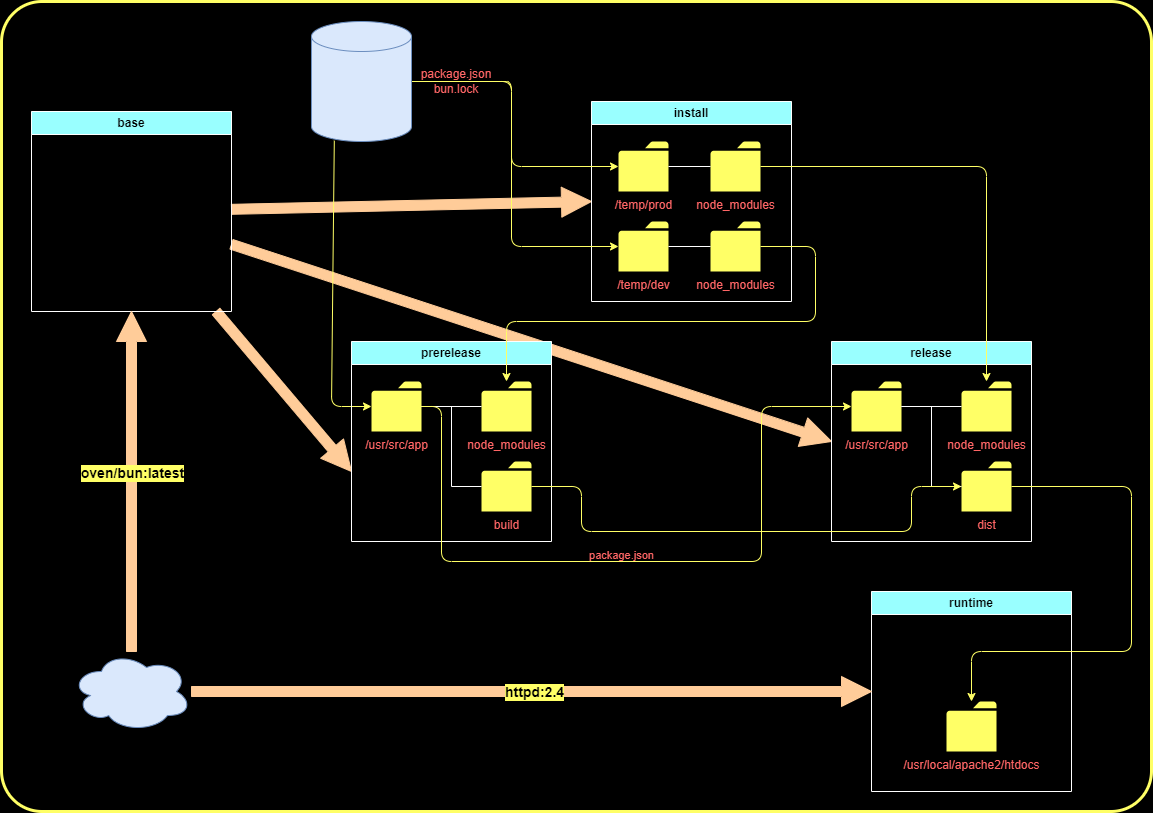

The diagram above was exported from draw.io. Its source (the exported page's mxGraphModel, read from the mxfile embedded in the PNG):
<mxGraphModel dx="1233" dy="851" grid="0" gridSize="10" guides="1" tooltips="1" connect="1" arrows="1" fold="1" page="1" pageScale="1" pageWidth="1169" pageHeight="827" background="#000000" math="0" shadow="0">
  <root>
    <mxCell id="0" />
    <mxCell id="1" parent="0" />
    <mxCell id="71" value="" style="rounded=1;whiteSpace=wrap;html=1;glass=0;fillColor=none;strokeColor=#FFFF66;arcSize=5;strokeWidth=3;fontColor=#FFFFFF;" parent="1" vertex="1">
      <mxGeometry x="10" y="10" width="1150" height="810" as="geometry" />
    </mxCell>
    <mxCell id="62" style="edgeStyle=none;html=1;strokeColor=#FFCC99;shape=arrow;fillColor=#FFCC99;" parent="1" source="3" edge="1">
      <mxGeometry relative="1" as="geometry">
        <mxPoint x="360" y="480" as="targetPoint" />
      </mxGeometry>
    </mxCell>
    <mxCell id="66" style="edgeStyle=none;html=1;entryX=0;entryY=0.5;entryDx=0;entryDy=0;shape=arrow;strokeColor=#FFCC99;fillColor=#FFCC99;" parent="1" source="3" target="4" edge="1">
      <mxGeometry relative="1" as="geometry" />
    </mxCell>
    <mxCell id="69" style="edgeStyle=none;html=1;entryX=0;entryY=0.5;entryDx=0;entryDy=0;shape=arrow;strokeColor=#FFCC99;fillColor=#FFCC99;" parent="1" source="3" target="6" edge="1">
      <mxGeometry relative="1" as="geometry" />
    </mxCell>
    <mxCell id="3" value="base" style="swimlane;whiteSpace=wrap;html=1;strokeColor=#FFFFFF;fillColor=#99FFFF;gradientColor=none;" parent="1" vertex="1">
      <mxGeometry x="40" y="120" width="200" height="200" as="geometry" />
    </mxCell>
    <mxCell id="4" value="install" style="swimlane;whiteSpace=wrap;html=1;strokeColor=#FFFFFF;fillColor=#99FFFF;" parent="1" vertex="1">
      <mxGeometry x="600" y="110" width="200" height="200" as="geometry" />
    </mxCell>
    <mxCell id="28" value="" style="edgeStyle=none;html=1;" parent="4" source="26" target="25" edge="1">
      <mxGeometry relative="1" as="geometry" />
    </mxCell>
    <mxCell id="26" value="/temp/prod" style="sketch=0;pointerEvents=1;shadow=0;dashed=0;html=1;strokeColor=none;fillColor=#FFFF66;labelPosition=center;verticalLabelPosition=bottom;verticalAlign=top;outlineConnect=0;align=center;shape=mxgraph.office.concepts.folder;fillStyle=solid;labelBackgroundColor=none;fontColor=#FF6666;" parent="4" vertex="1">
      <mxGeometry x="27" y="40" width="50" height="50" as="geometry" />
    </mxCell>
    <mxCell id="25" value="/temp/dev" style="sketch=0;pointerEvents=1;shadow=0;dashed=0;html=1;strokeColor=none;fillColor=#FFFF66;labelPosition=center;verticalLabelPosition=bottom;verticalAlign=top;outlineConnect=0;align=center;shape=mxgraph.office.concepts.folder;fillStyle=solid;fontColor=#FF6666;" parent="4" vertex="1">
      <mxGeometry x="27" y="120" width="50" height="50" as="geometry" />
    </mxCell>
    <mxCell id="6" value="&lt;div&gt;&lt;span style=&quot;background-color: transparent;&quot;&gt;release&lt;/span&gt;&lt;/div&gt;" style="swimlane;whiteSpace=wrap;html=1;strokeColor=#FFFFFF;fillColor=#99FFFF;" parent="1" vertex="1">
      <mxGeometry x="840" y="350" width="200" height="200" as="geometry" />
    </mxCell>
    <mxCell id="45" value="node_modules" style="sketch=0;pointerEvents=1;shadow=0;dashed=0;html=1;strokeColor=none;fillColor=#FFFF66;labelPosition=center;verticalLabelPosition=bottom;verticalAlign=top;outlineConnect=0;align=center;shape=mxgraph.office.concepts.folder;fillStyle=solid;fontColor=#FF6666;" parent="6" vertex="1">
      <mxGeometry x="130" y="40" width="50" height="50" as="geometry" />
    </mxCell>
    <mxCell id="47" value="/usr/src/app" style="sketch=0;pointerEvents=1;shadow=0;dashed=0;html=1;strokeColor=none;fillColor=#FFFF66;labelPosition=center;verticalLabelPosition=bottom;verticalAlign=top;outlineConnect=0;align=center;shape=mxgraph.office.concepts.folder;fillStyle=solid;fontColor=#FF6666;" parent="6" vertex="1">
      <mxGeometry x="20" y="40" width="50" height="50" as="geometry" />
    </mxCell>
    <mxCell id="48" value="dist" style="sketch=0;pointerEvents=1;shadow=0;dashed=0;html=1;strokeColor=none;fillColor=#FFFF66;labelPosition=center;verticalLabelPosition=bottom;verticalAlign=top;outlineConnect=0;align=center;shape=mxgraph.office.concepts.folder;fillStyle=solid;fontColor=#FF6666;" parent="6" vertex="1">
      <mxGeometry x="130" y="120" width="50" height="50" as="geometry" />
    </mxCell>
    <mxCell id="49" value="" style="endArrow=none;html=1;strokeColor=#FFFFFF;rounded=0;curved=0;" parent="6" source="47" target="48" edge="1">
      <mxGeometry width="50" height="50" relative="1" as="geometry">
        <mxPoint x="260" y="140" as="sourcePoint" />
        <mxPoint x="90" y="170" as="targetPoint" />
        <Array as="points">
          <mxPoint x="100" y="65" />
          <mxPoint x="100" y="145" />
        </Array>
      </mxGeometry>
    </mxCell>
    <mxCell id="50" value="" style="endArrow=none;html=1;strokeColor=#FFFFFF;endFill=0;rounded=0;curved=0;" parent="6" source="47" target="45" edge="1">
      <mxGeometry width="50" height="50" relative="1" as="geometry">
        <mxPoint x="70" y="64.5" as="sourcePoint" />
        <mxPoint x="130" y="64.5" as="targetPoint" />
      </mxGeometry>
    </mxCell>
    <mxCell id="7" value="&lt;div&gt;&lt;span style=&quot;background-color: transparent;&quot;&gt;runtime&lt;/span&gt;&lt;/div&gt;" style="swimlane;whiteSpace=wrap;html=1;strokeColor=#FFFFFF;fillColor=#99FFFF;" parent="1" vertex="1">
      <mxGeometry x="880" y="600" width="200" height="200" as="geometry" />
    </mxCell>
    <mxCell id="59" value="&lt;font style=&quot;color: rgb(255, 102, 102);&quot;&gt;/usr/local/apache2/htdocs&lt;/font&gt;" style="sketch=0;pointerEvents=1;shadow=0;dashed=0;html=1;strokeColor=none;fillColor=#FFFF66;labelPosition=center;verticalLabelPosition=bottom;verticalAlign=top;outlineConnect=0;align=center;shape=mxgraph.office.concepts.folder;fillStyle=solid;fontColor=#FF6666;" parent="7" vertex="1">
      <mxGeometry x="75" y="110" width="50" height="50" as="geometry" />
    </mxCell>
    <mxCell id="9" style="edgeStyle=none;html=1;entryX=0.5;entryY=1;entryDx=0;entryDy=0;strokeColor=#FFCC99;shape=arrow;fillColor=#FFCC99;" parent="1" source="8" target="3" edge="1">
      <mxGeometry relative="1" as="geometry" />
    </mxCell>
    <mxCell id="10" value="oven/bun:latest" style="edgeLabel;html=1;align=center;verticalAlign=middle;resizable=0;points=[];fontSize=14;labelBackgroundColor=#FFFF66;fontStyle=1" parent="9" vertex="1" connectable="0">
      <mxGeometry x="0.0529" relative="1" as="geometry">
        <mxPoint as="offset" />
      </mxGeometry>
    </mxCell>
    <mxCell id="11" style="edgeStyle=none;html=1;strokeColor=#FFCC99;entryX=0;entryY=0.5;entryDx=0;entryDy=0;shape=arrow;fillColor=#FFCC99;" parent="1" source="8" target="7" edge="1">
      <mxGeometry relative="1" as="geometry">
        <mxPoint x="640" y="720" as="targetPoint" />
      </mxGeometry>
    </mxCell>
    <mxCell id="12" value="httpd:2.4" style="edgeLabel;html=1;align=center;verticalAlign=middle;resizable=0;points=[];fontSize=14;fontStyle=1;labelBackgroundColor=#FFFF66;" parent="11" vertex="1" connectable="0">
      <mxGeometry x="0.0056" relative="1" as="geometry">
        <mxPoint as="offset" />
      </mxGeometry>
    </mxCell>
    <mxCell id="8" value="" style="ellipse;shape=cloud;whiteSpace=wrap;html=1;fillColor=#dae8fc;strokeColor=#6c8ebf;" parent="1" vertex="1">
      <mxGeometry x="80" y="660" width="120" height="80" as="geometry" />
    </mxCell>
    <mxCell id="21" style="edgeStyle=none;html=1;strokeColor=#FFFF66;exitX=1;exitY=0.5;exitDx=0;exitDy=0;exitPerimeter=0;" parent="1" source="19" target="25" edge="1">
      <mxGeometry relative="1" as="geometry">
        <mxPoint x="347.72727272727275" y="225" as="sourcePoint" />
        <Array as="points">
          <mxPoint x="520" y="90" />
          <mxPoint x="520" y="255" />
        </Array>
      </mxGeometry>
    </mxCell>
    <mxCell id="27" style="edgeStyle=none;html=1;strokeColor=#FFFF66;labelBackgroundColor=#000000;fontColor=#FFFFFF;" parent="1" source="35" target="26" edge="1">
      <mxGeometry relative="1" as="geometry">
        <Array as="points">
          <mxPoint x="520" y="90" />
          <mxPoint x="520" y="175" />
        </Array>
      </mxGeometry>
    </mxCell>
    <mxCell id="38" style="edgeStyle=none;html=1;strokeColor=#FFFF66;exitX=0.228;exitY=0.993;exitDx=0;exitDy=0;exitPerimeter=0;" parent="1" source="19" target="24" edge="1">
      <mxGeometry relative="1" as="geometry">
        <Array as="points">
          <mxPoint x="340" y="415" />
        </Array>
      </mxGeometry>
    </mxCell>
    <mxCell id="19" value="" style="shape=cylinder3;whiteSpace=wrap;html=1;boundedLbl=1;backgroundOutline=1;size=15;fillColor=#dae8fc;strokeColor=#6c8ebf;" parent="1" vertex="1">
      <mxGeometry x="320" y="30" width="100" height="120" as="geometry" />
    </mxCell>
    <mxCell id="5" value="prerelease" style="swimlane;whiteSpace=wrap;html=1;strokeColor=#FFFFFF;fillColor=#99FFFF;" parent="1" vertex="1">
      <mxGeometry x="360" y="350" width="200" height="200" as="geometry" />
    </mxCell>
    <mxCell id="24" value="/usr/src/app" style="sketch=0;pointerEvents=1;shadow=0;dashed=0;html=1;strokeColor=none;fillColor=#FFFF66;labelPosition=center;verticalLabelPosition=bottom;verticalAlign=top;outlineConnect=0;align=center;shape=mxgraph.office.concepts.folder;fillStyle=solid;fontColor=#FF6666;" parent="5" vertex="1">
      <mxGeometry x="20" y="40" width="50" height="50" as="geometry" />
    </mxCell>
    <mxCell id="40" value="node_modules" style="sketch=0;pointerEvents=1;shadow=0;dashed=0;html=1;strokeColor=none;fillColor=#FFFF66;labelPosition=center;verticalLabelPosition=bottom;verticalAlign=top;outlineConnect=0;align=center;shape=mxgraph.office.concepts.folder;fillStyle=solid;fontColor=#FF6666;" parent="5" vertex="1">
      <mxGeometry x="130" y="40" width="50" height="50" as="geometry" />
    </mxCell>
    <mxCell id="41" value="" style="endArrow=none;html=1;strokeColor=#FFFFFF;endFill=0;" parent="5" source="24" target="40" edge="1">
      <mxGeometry width="50" height="50" relative="1" as="geometry">
        <mxPoint x="250" y="180" as="sourcePoint" />
        <mxPoint x="300" y="130" as="targetPoint" />
      </mxGeometry>
    </mxCell>
    <mxCell id="43" value="build" style="sketch=0;pointerEvents=1;shadow=0;dashed=0;html=1;strokeColor=none;fillColor=#FFFF66;labelPosition=center;verticalLabelPosition=bottom;verticalAlign=top;outlineConnect=0;align=center;shape=mxgraph.office.concepts.folder;fillStyle=solid;fontColor=#FF6666;" parent="5" vertex="1">
      <mxGeometry x="130" y="120" width="50" height="50" as="geometry" />
    </mxCell>
    <mxCell id="42" value="" style="endArrow=none;html=1;strokeColor=#FFFFFF;rounded=0;curved=0;" parent="5" source="24" target="43" edge="1">
      <mxGeometry width="50" height="50" relative="1" as="geometry">
        <mxPoint x="260" y="140" as="sourcePoint" />
        <mxPoint x="90" y="170" as="targetPoint" />
        <Array as="points">
          <mxPoint x="100" y="65" />
          <mxPoint x="100" y="145" />
        </Array>
      </mxGeometry>
    </mxCell>
    <mxCell id="44" style="edgeStyle=none;html=1;strokeColor=#FFFF66;" parent="1" source="75" target="40" edge="1">
      <mxGeometry relative="1" as="geometry">
        <Array as="points">
          <mxPoint x="824" y="255" />
          <mxPoint x="824" y="330" />
          <mxPoint x="515" y="330" />
        </Array>
      </mxGeometry>
    </mxCell>
    <mxCell id="46" style="edgeStyle=none;html=1;strokeColor=#FFFF66;" parent="1" source="73" target="45" edge="1">
      <mxGeometry relative="1" as="geometry">
        <Array as="points">
          <mxPoint x="995" y="175" />
        </Array>
      </mxGeometry>
    </mxCell>
    <mxCell id="51" style="edgeStyle=none;html=1;strokeColor=#FFFF66;fontColor=#FFFFFF;labelBackgroundColor=none;" parent="1" source="24" target="47" edge="1">
      <mxGeometry relative="1" as="geometry">
        <Array as="points">
          <mxPoint x="450" y="415" />
          <mxPoint x="450" y="570" />
          <mxPoint x="770" y="570" />
          <mxPoint x="770" y="415" />
        </Array>
      </mxGeometry>
    </mxCell>
    <mxCell id="52" value="package.json" style="edgeLabel;html=1;align=center;verticalAlign=middle;resizable=0;points=[];labelBackgroundColor=none;fontColor=#FF6666;" parent="51" vertex="1" connectable="0">
      <mxGeometry x="-0.0238" y="-1" relative="1" as="geometry">
        <mxPoint x="-7" y="-8" as="offset" />
      </mxGeometry>
    </mxCell>
    <mxCell id="53" style="edgeStyle=none;html=1;strokeColor=#FFFF66;" parent="1" source="43" target="48" edge="1">
      <mxGeometry relative="1" as="geometry">
        <Array as="points">
          <mxPoint x="590" y="495" />
          <mxPoint x="590" y="540" />
          <mxPoint x="920" y="540" />
          <mxPoint x="920" y="495" />
        </Array>
      </mxGeometry>
    </mxCell>
    <mxCell id="60" style="edgeStyle=none;html=1;strokeColor=#FFFF66;" parent="1" source="48" target="59" edge="1">
      <mxGeometry relative="1" as="geometry">
        <Array as="points">
          <mxPoint x="1140" y="495" />
          <mxPoint x="1140" y="660" />
          <mxPoint x="980" y="660" />
        </Array>
      </mxGeometry>
    </mxCell>
    <mxCell id="65" value="" style="edgeStyle=none;html=1;strokeColor=#FFFF66;labelBackgroundColor=#000000;fontColor=#FFFFFF;" parent="1" source="19" target="35" edge="1">
      <mxGeometry relative="1" as="geometry">
        <mxPoint x="420" y="90" as="sourcePoint" />
        <mxPoint x="675" y="175" as="targetPoint" />
        <Array as="points" />
      </mxGeometry>
    </mxCell>
    <mxCell id="35" value="&lt;font style=&quot;color: rgb(255, 102, 102);&quot;&gt;package.json&lt;/font&gt;&lt;div&gt;&lt;font style=&quot;color: rgb(255, 102, 102);&quot;&gt;bun.lock&lt;/font&gt;&lt;/div&gt;" style="text;html=1;align=center;verticalAlign=middle;whiteSpace=wrap;rounded=0;fontColor=#FF6666;labelBackgroundColor=none;" parent="1" vertex="1">
      <mxGeometry x="420" y="60" width="90" height="60" as="geometry" />
    </mxCell>
    <mxCell id="74" value="" style="edgeStyle=none;html=1;strokeColor=#FFFFFF;endArrow=none;endFill=0;rounded=0;curved=0;" parent="1" source="26" target="73" edge="1">
      <mxGeometry relative="1" as="geometry">
        <mxPoint x="677" y="175" as="sourcePoint" />
        <mxPoint x="995" y="390" as="targetPoint" />
        <Array as="points" />
      </mxGeometry>
    </mxCell>
    <mxCell id="73" value="node_modules" style="sketch=0;pointerEvents=1;shadow=0;dashed=0;html=1;strokeColor=none;fillColor=#FFFF66;labelPosition=center;verticalLabelPosition=bottom;verticalAlign=top;outlineConnect=0;align=center;shape=mxgraph.office.concepts.folder;fillStyle=solid;fontColor=#FF6666;" parent="1" vertex="1">
      <mxGeometry x="719" y="150" width="50" height="50" as="geometry" />
    </mxCell>
    <mxCell id="75" value="node_modules" style="sketch=0;pointerEvents=1;shadow=0;dashed=0;html=1;strokeColor=none;fillColor=#FFFF66;labelPosition=center;verticalLabelPosition=bottom;verticalAlign=top;outlineConnect=0;align=center;shape=mxgraph.office.concepts.folder;fillStyle=solid;fontColor=#FF6666;" parent="1" vertex="1">
      <mxGeometry x="719" y="230" width="50" height="50" as="geometry" />
    </mxCell>
    <mxCell id="77" style="edgeStyle=none;html=1;endArrow=none;endFill=0;strokeColor=#FFFFFF;rounded=0;curved=0;" parent="1" source="25" target="75" edge="1">
      <mxGeometry relative="1" as="geometry" />
    </mxCell>
  </root>
</mxGraphModel>